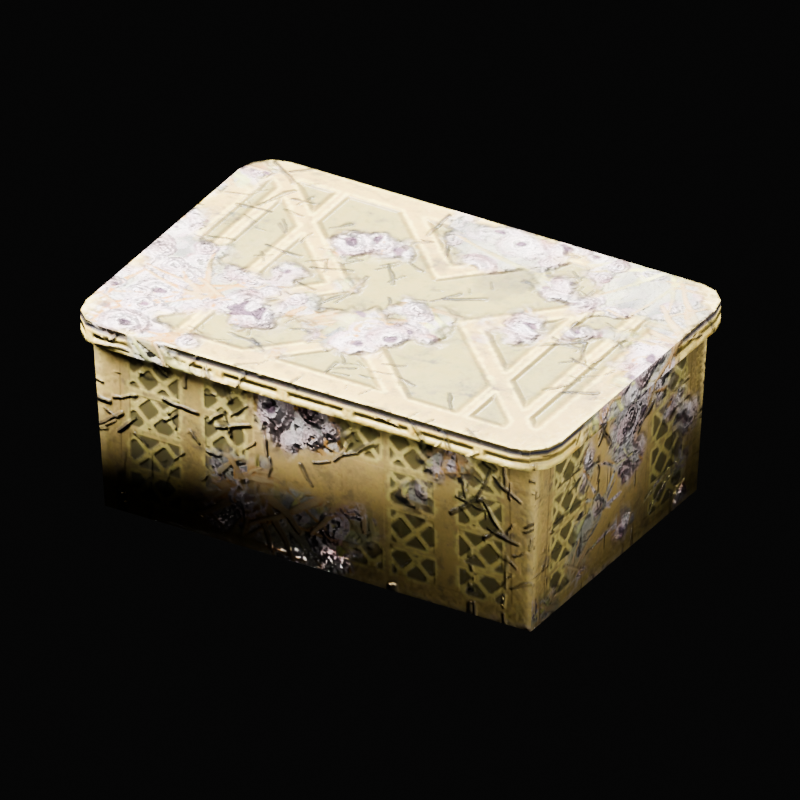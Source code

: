 # Source: 9a6752b11fe5848d.blend  (saved by Blender 4.5.90; exported with 4.5.12 LTS)
import bpy
from mathutils import Matrix  # noqa: F401  (used for matrix-valued properties, if any)

bpy.ops.wm.read_factory_settings(use_empty=True)
scene = bpy.context.scene
scene.name = 'Scene'

# ---- collections
col_obj_wallacontainer01 = bpy.data.collections.new('Obj_WallaContainer01'); scene.collection.children.link(col_obj_wallacontainer01)

# ---- images (referenced by path relative to the original .blend; pixels are not part of the script)
import os
ASSET_DIR = os.environ.get("B2B_ASSET_DIR", "")  # directory of the original .blend (textures are referenced by path, not embedded)
HERE = os.path.dirname(os.path.abspath(__file__))  # packed textures are extracted next to this script under _unpacked/

def load_image(name, relpath, width, height, colorspace="sRGB"):
    """Load a texture the original file referenced (path relative to the .blend, or extracted next to this script)."""
    p = next((c for c in (os.path.join(HERE, relpath), os.path.join(ASSET_DIR, relpath)) if relpath and os.path.exists(c)), "")
    if p:
        img = bpy.data.images.load(p, check_existing=True)
        img.name = name
    else:  # same state as the original file: an image datablock whose file is absent (Cycles renders it pink)
        img = bpy.data.images.new(name, width, height)
        img.source = "FILE"
        img.filepath = "//" + (relpath or name)
    img.colorspace_settings.name = colorspace
    return img
img_obj_wallacontainer01_647ab484__container01_alb = load_image('Obj_WallaContainer01-647ab484__Container01_Alb', '_unpacked/Obj_WallaContainer01-647ab484__Container01_Alb.84db4968.png', 512, 512, 'sRGB')
img_obj_wallacontainer01_647ab484__container01_nrm = load_image('Obj_WallaContainer01-647ab484__Container01_Nrm', '_unpacked/Obj_WallaContainer01-647ab484__Container01_Nrm.ae2d8a45.png', 512, 512, 'Non-Color')
img_obj_wallacontainer01_647ab484__container01_rgh = load_image('Obj_WallaContainer01-647ab484__Container01_Rgh', '_unpacked/Obj_WallaContainer01-647ab484__Container01_Rgh.1f157ada.png', 512, 512, 'Non-Color')
img_obj_wallacontainer01_647ab484__container01_mtl = load_image('Obj_WallaContainer01-647ab484__Container01_Mtl', '_unpacked/Obj_WallaContainer01-647ab484__Container01_Mtl.3f1117cf.png', 4, 4, 'Non-Color')
img_obj_wallacontainer01_647ab484__container01_2cl = load_image('Obj_WallaContainer01-647ab484__Container01_2cl', '_unpacked/Obj_WallaContainer01-647ab484__Container01_2cl.76dc5b04.png', 32, 32, 'Non-Color')

# ---- materials (node trees are filled in below, after node groups)
mat_obj_wallacontainer01_647ab484__container01 = bpy.data.materials.new('Obj_WallaContainer01-647ab484__Container01')
mat_obj_wallacontainer01_647ab484__container01.use_backface_culling = True

# ---- material node trees
mat_obj_wallacontainer01_647ab484__container01.use_nodes = True; mat_obj_wallacontainer01_647ab484__container01.node_tree.nodes.clear()
_N = mat_obj_wallacontainer01_647ab484__container01.node_tree.nodes; _L = mat_obj_wallacontainer01_647ab484__container01.node_tree.links
n0 = _N.new('ShaderNodeBsdfPrincipled'); n0.name = '原理化 BSDF'; n0.location = (-200, 100)
n1 = _N.new('ShaderNodeOutputMaterial'); n1.name = '材质输出'; n1.location = (200, 100)
n2 = _N.new('ShaderNodeTexImage'); n2.name = '图像纹理'; n2.location = (-600, 300)
n2.image = img_obj_wallacontainer01_647ab484__container01_alb
n3 = _N.new('ShaderNodeNormalMap'); n3.name = '法线贴图'; n3.location = (-600, -600)
n3.label = 'Normal/Map'
n4 = _N.new('ShaderNodeTexImage'); n4.name = '图像纹理.001'; n4.location = (-900, -1200)
n4.image = img_obj_wallacontainer01_647ab484__container01_nrm
n5 = _N.new('ShaderNodeTexImage'); n5.name = '图像纹理.002'; n5.location = (-600, 0)
n5.image = img_obj_wallacontainer01_647ab484__container01_rgh
n6 = _N.new('ShaderNodeTexImage'); n6.name = '图像纹理.003'; n6.location = (-600, -300)
n6.image = img_obj_wallacontainer01_647ab484__container01_mtl
n7 = _N.new('ShaderNodeTexImage'); n7.name = '图像纹理.004'; n7.location = (300, -600)
n7.label = '_cp0 Container01_2cl'
n7.image = img_obj_wallacontainer01_647ab484__container01_2cl
_L.new(n0.outputs[0], n1.inputs[0])
_L.new(n2.outputs[0], n0.inputs[0])
_L.new(n3.outputs[0], n0.inputs[5])
_L.new(n4.outputs[0], n3.inputs[1])
_L.new(n5.outputs[0], n0.inputs[2])
_L.new(n6.outputs[0], n0.inputs[1])
n1.is_active_output = True

# ---- world
world_x = bpy.data.worlds.new('中性棚拍环境'); scene.world = world_x
world_x.use_nodes = True; world_x.node_tree.nodes.clear()
_N = world_x.node_tree.nodes; _L = world_x.node_tree.links
n0 = _N.new('ShaderNodeBackground'); n0.name = '背景'; n0.location = (-200, 100)
n0.inputs[0].default_value = (0.1, 0.1, 0.1, 1.0)
n0.inputs[1].default_value = 0.08
n1 = _N.new('ShaderNodeOutputWorld'); n1.name = '世界输出'; n1.location = (200, 100)
_L.new(n0.outputs[0], n1.inputs[0])
n1.is_active_output = True

# ---- cameras
cam_x = bpy.data.cameras.new('模型预览相机')
cam_x.type = 'ORTHO'
cam_x.clip_start = 0.01383
cam_x.clip_end = 1e+04
cam_x.ortho_scale = 2.002

# ---- lights
light_x = bpy.data.lights.new('主光', 'AREA')
light_x.energy = 611.9
light_x.shape = 'DISK'
light_x.size = 2.282
light_x_1 = bpy.data.lights.new('补光', 'AREA')
light_x_1.energy = 86.05
light_x_1.shape = 'DISK'
light_x_1.size = 3.595
light_x_2 = bpy.data.lights.new('轮廓光', 'AREA')
light_x_2.energy = 306.0
light_x_2.shape = 'DISK'
light_x_2.size = 1.659

# ---- meshes
me_obj_wallacontainer00_box11__container01 = bpy.data.meshes.new('Obj_WallaContainer00_box11__Container01')
me_obj_wallacontainer00_box11__container01.from_pydata([(-0.6181, 0.4087, -1.057e-09), (0.6181, 0.4087, -1.057e-09), (-0.6181, -0.4087, 6.066e-08), (0.6181, -0.4087, 6.066e-08), (-0.6181, -0.4087, 6.066e-08), (0.6181, -0.4087, 6.066e-08), (-0.644, -0.4259, 0.5082), (0.644, -0.4259, 0.5082), (0.6181, -0.4087, 6.066e-08), (0.6181, 0.4087, -1.057e-09), (0.644, -0.4259, 0.5082), (0.644, 0.4259, 0.5082), (-0.644, 0.4259, 0.5082), (0.644, 0.4259, 0.5082), (-0.6181, 0.4087, -1.057e-09), (0.6181, 0.4087, -1.057e-09), (-0.6181, 0.4087, -1.057e-09), (-0.6181, -0.4087, 6.066e-08), (-0.644, 0.4259, 0.5082), (-0.644, -0.4259, 0.5082), (0.6441, -0.4606, 0.4975), (0.6787, -0.4259, 0.4975), (0.6441, -0.4606, 0.5584), (0.6787, -0.4259, 0.5584), (0.6914, -0.3786, 0.4975), (0.6914, -0.3786, 0.5584), (0.6914, 0.3786, 0.5584), (0.6914, 0.3786, 0.4975), (0.6787, 0.4259, 0.4975), (0.6787, 0.4259, 0.5584), (0.6441, 0.4606, 0.4975), (0.6441, 0.4606, 0.5584), (0.5968, 0.4733, 0.4975), (0.5968, 0.4733, 0.5584), (-0.5968, 0.4733, 0.5584), (-0.5968, 0.4733, 0.4975), (-0.6441, 0.4606, 0.4975), (-0.6441, 0.4606, 0.5584), (-0.6787, 0.4259, 0.4975), (-0.6441, 0.4606, 0.5584), (-0.6441, 0.4606, 0.4975), (-0.6787, 0.4259, 0.5584), (-0.6914, 0.3786, 0.4975), (-0.6914, 0.3786, 0.5584), (-0.6914, -0.3786, 0.5584), (-0.6914, -0.3786, 0.4975), (-0.6787, -0.4259, 0.4975), (-0.6787, -0.4259, 0.5584), (-0.6441, -0.4606, 0.4975), (-0.6441, -0.4606, 0.5584), (-0.5968, -0.4733, 0.4975), (-0.5968, -0.4733, 0.5584), (0.5968, -0.4733, 0.5584), (0.5968, -0.4733, 0.4975), (0.6441, -0.4606, 0.4975), (0.6441, -0.4606, 0.5584), (0.6914, 0.3786, 0.4975), (0.6441, 0.4606, 0.4975), (0.6787, 0.4259, 0.4975), (0.5968, 0.4733, 0.4975), (0.6914, -0.3786, 0.4975), (-0.5968, 0.4733, 0.4975), (0.6787, -0.4259, 0.4975), (0.6441, -0.4606, 0.4975), (0.5968, -0.4733, 0.4975), (-0.6441, 0.4606, 0.4975), (-0.6787, 0.4259, 0.4975), (-0.6914, 0.3786, 0.4975), (-0.5968, -0.4733, 0.4975), (-0.6914, -0.3786, 0.4975), (-0.6441, -0.4606, 0.4975), (-0.6787, -0.4259, 0.4975), (-0.5968, -0.4733, 0.5584), (-0.6787, -0.4259, 0.5584), (-0.6441, -0.4606, 0.5584), (-0.6914, -0.3786, 0.5584), (-0.6914, 0.3786, 0.5584), (0.5968, -0.4733, 0.5584), (-0.6787, 0.4259, 0.5584), (-0.6441, 0.4606, 0.5584), (-0.5968, 0.4733, 0.5584), (0.6441, -0.4606, 0.5584), (0.6787, -0.4259, 0.5584), (0.6914, -0.3786, 0.5584), (0.5968, 0.4733, 0.5584), (0.6914, 0.3786, 0.5584), (0.6787, 0.4259, 0.5584), (0.6441, 0.4606, 0.5584), (-0.6181, 0.4087, -1.057e-09), (0.6181, 0.4087, -1.057e-09), (-0.6181, -0.4087, 6.066e-08), (0.6181, -0.4087, 6.066e-08), (-0.6181, -0.4087, 6.066e-08), (0.6181, -0.4087, 6.066e-08), (-0.644, -0.4259, 0.5082), (0.644, -0.4259, 0.5082), (0.6181, -0.4087, 6.066e-08), (0.6181, 0.4087, -1.057e-09), (0.644, -0.4259, 0.5082), (0.644, 0.4259, 0.5082), (-0.644, 0.4259, 0.5082), (0.644, 0.4259, 0.5082), (-0.6181, 0.4087, -1.057e-09), (0.6181, 0.4087, -1.057e-09), (-0.6181, 0.4087, -1.057e-09), (-0.6181, -0.4087, 6.066e-08), (-0.644, 0.4259, 0.5082), (-0.644, -0.4259, 0.5082), (0.646, -0.4712, 0.4918), (0.6922, -0.3788, 0.4973), (0.6464, -0.4617, 0.5593), (0.6919, -0.3789, 0.5586), (0.692, 0.3787, 0.5582), (0.6844, 0.4269, 0.4944), (0.6458, 0.4731, 0.565), (0.5968, 0.4734, 0.4974), (-0.5968, 0.4735, 0.5583), (-0.646, 0.4712, 0.4918), (-0.6464, 0.4617, 0.5593), (-0.6922, 0.3788, 0.4973), (-0.6464, 0.4617, 0.5593), (-0.646, 0.4712, 0.4918), (-0.6919, 0.3789, 0.5586), (-0.692, -0.3787, 0.5582), (-0.6844, -0.4269, 0.4944), (-0.6458, -0.4731, 0.565), (-0.5968, -0.4734, 0.4974), (0.5968, -0.4735, 0.5583), (0.646, -0.4712, 0.4918), (0.6464, -0.4617, 0.5593), (0.5968, 0.4734, 0.4974), (0.6844, 0.4269, 0.4944), (0.6922, -0.3788, 0.4973), (-0.646, 0.4712, 0.4918), (0.646, -0.4712, 0.4918), (-0.6922, 0.3788, 0.4973), (-0.5968, -0.4734, 0.4974), (-0.6844, -0.4269, 0.4944), (-0.6919, 0.3789, 0.5586), (-0.692, -0.3787, 0.5582), (-0.6458, -0.4731, 0.565), (0.5968, -0.4735, 0.5583), (-0.6464, 0.4617, 0.5593), (-0.5968, 0.4735, 0.5583), (0.6464, -0.4617, 0.5593), (0.6919, -0.3789, 0.5586), (0.6458, 0.4731, 0.565), (0.692, 0.3787, 0.5582), (-0.6456, 0.4715, 0.4903), (-0.6462, 0.4708, 0.5644), (0.6697, 0.4929, 0.5308), (-0.6181, 0.4087, -1.057e-09), (0.6181, 0.4087, -1.057e-09), (-0.6181, -0.4087, 6.066e-08), (0.6181, -0.4087, 6.066e-08), (-0.6181, -0.4087, 6.066e-08), (0.6181, -0.4087, 6.066e-08), (-0.644, -0.4259, 0.5082), (0.644, -0.4259, 0.5082), (0.6181, -0.4087, 6.066e-08), (0.6181, 0.4087, -1.057e-09), (0.644, -0.4259, 0.5082), (0.644, 0.4259, 0.5082), (-0.644, 0.4259, 0.5082), (0.644, 0.4259, 0.5082), (-0.6181, 0.4087, -1.057e-09), (0.6181, 0.4087, -1.057e-09), (-0.6181, 0.4087, -1.057e-09), (-0.6181, -0.4087, 6.066e-08), (-0.644, 0.4259, 0.5082), (-0.644, -0.4259, 0.5082), (-0.6456, 0.4715, 0.4903), (0.6697, 0.4929, 0.5308), (0.6785, -0.4933, 0.5279), (-0.6955, 0.376, 0.4937), (-0.6694, -0.4941, 0.5306), (-0.6955, 0.376, 0.4937), (-0.6462, 0.4708, 0.5644), (-0.6456, 0.4715, 0.4903), (-0.6919, 0.3787, 0.5585), (-0.6694, -0.4941, 0.5306), (0.6785, -0.4933, 0.5279), (-0.6919, 0.3787, 0.5585), (-0.6694, -0.4941, 0.5306), (-0.6462, 0.4708, 0.5644), (0.6697, 0.4929, 0.5308)], [], [(0, 1, 2), (2, 1, 3), (4, 5, 6), (6, 5, 7), (8, 9, 10), (10, 9, 11), (12, 13, 14), (14, 13, 15), (16, 17, 18), (18, 17, 19), (20, 21, 22), (22, 21, 23), (21, 24, 23), (23, 24, 25), (25, 24, 26), (26, 24, 27), (28, 26, 27), (29, 26, 28), (30, 29, 28), (31, 29, 30), (32, 31, 30), (33, 31, 32), (32, 34, 33), (35, 34, 32), (36, 34, 35), (37, 34, 36), (38, 39, 40), (41, 39, 38), (42, 41, 38), (43, 41, 42), (43, 42, 44), (44, 42, 45), (45, 46, 44), (44, 46, 47), (46, 48, 47), (47, 48, 49), (48, 50, 49), (49, 50, 51), (51, 50, 52), (52, 50, 53), (53, 54, 52), (52, 54, 55), (56, 57, 58), (59, 57, 56), (59, 56, 60), (61, 59, 60), (61, 60, 62), (63, 61, 62), (63, 64, 61), (61, 64, 65), (65, 64, 66), (66, 64, 67), (64, 68, 67), (68, 69, 67), (68, 70, 69), (69, 70, 71), (72, 73, 74), (75, 73, 72), (76, 75, 72), (77, 76, 72), (78, 76, 77), (79, 78, 77), (79, 77, 80), (80, 77, 81), (81, 82, 80), (80, 82, 83), (80, 83, 84), (83, 85, 84), (85, 86, 84), (84, 86, 87)])
me_obj_wallacontainer00_box11__container01.polygons.foreach_set('use_smooth', [True] * 70)
_uv = me_obj_wallacontainer00_box11__container01.uv_layers.new(name='_u0')
_uv.uv.foreach_set('vector', [0.006232, 0.5538, 0.006232, 0.01613, 0.3617, 0.5538, 0.3617, 0.5538, 0.006232, 0.01613, 0.3617, 0.01613, 0.6022, 0.5584, 0.6022, 0.02053, 0.8236, 0.5699, 0.8236, 0.5699, 0.6022, 0.02053, 0.8236, 0.009286, 1.626, 0.9583, 1.626, 0.6024, 1.848, 0.9657, 1.848, 0.9657, 1.626, 0.6024, 1.848, 0.5951, 0.5909, 0.009286, 0.5909, 0.5699, 0.3697, 0.02053, 0.3697, 0.02053, 0.5909, 0.5699, 0.3697, 0.5584, 0.6256, 0.9583, 0.6256, 0.6024, 0.847, 0.9657, 0.847, 0.9657, 0.6256, 0.6024, 0.847, 0.5951, 0.8627, 0.9913, 0.8627, 0.9761, 0.8895, 0.9913, 0.8895, 0.9913, 0.8627, 0.9761, 0.8895, 0.9761, 0.8627, 0.9761, 0.8627, 0.9554, 0.8895, 0.9761, 0.8895, 0.9761, 0.8627, 0.9554, 0.8895, 0.9554, 0.8895, 0.9554, 0.8627, 0.9554, 0.8895, 0.6234, 0.8895, 0.6234, 0.8627, 0.9554, 0.8627, 0.6234, 0.8627, 0.6026, 0.8895, 0.6234, 0.8627, 0.6234, 0.8895, 0.6026, 0.8895, 0.6234, 0.8627, 0.6026, 0.8627, 0.5875, 0.8895, 0.6026, 0.8627, 0.6026, 0.8895, 0.5875, 0.8895, 0.6026, 0.8627, 0.5875, 0.8627, 0.5667, 0.8895, 0.5875, 0.8627, 0.5875, 0.8895, 0.5667, 0.8895, 0.5875, 0.8627, 0.5667, 0.8627, 0.5667, 0.8895, 0.0435, 0.8895, 0.5667, 0.8627, 0.0435, 0.8895, 0.0435, 0.8627, 0.5667, 0.8627, 0.02248, 0.8895, 0.0435, 0.8627, 0.0435, 0.8895, 0.02248, 0.8895, 0.0435, 0.8627, 0.02248, 0.9003, 0.9761, 0.9272, 0.9913, 0.9003, 0.9913, 0.9272, 0.9761, 0.9272, 0.9913, 0.9003, 0.9761, 0.9003, 0.9554, 0.9272, 0.9761, 0.9003, 0.9761, 0.9272, 0.9554, 0.9272, 0.9761, 0.9003, 0.9554, 0.9272, 0.9554, 0.9003, 0.9554, 0.9272, 0.6234, 0.9272, 0.6234, 0.9003, 0.9554, 0.9003, 0.6234, 0.9003, 0.6234, 0.9003, 0.6026, 0.9272, 0.6234, 0.9272, 0.6234, 0.9003, 0.6026, 0.9272, 0.6026, 0.9003, 0.6026, 0.9003, 0.5875, 0.9272, 0.6026, 0.9272, 0.6026, 0.9003, 0.5875, 0.9272, 0.5875, 0.9003, 0.5875, 0.9003, 0.5667, 0.9272, 0.5875, 0.9272, 0.5875, 0.9003, 0.5667, 0.9272, 0.5667, 0.9272, 0.5667, 0.9003, 0.5667, 0.9272, 0.0435, 0.9272, 0.0435, 0.9003, 0.5667, 0.9003, 0.0435, 0.9003, 0.0435, 0.9003, 0.02248, 0.9272, 0.0435, 0.9272, 0.0435, 0.9003, 0.02248, 0.9272, 0.02248, 1.015, 0.9489, 1.035, 0.9846, 1.021, 0.9695, 1.056, 0.9901, 1.035, 0.9846, 1.015, 0.9489, 1.056, 0.9901, 1.015, 0.9489, 1.015, 0.6195, 1.576, 0.9901, 1.056, 0.9901, 1.015, 0.6195, 1.576, 0.9901, 1.015, 0.6195, 1.021, 0.599, 1.035, 0.5838, 1.576, 0.9901, 1.021, 0.599, 1.035, 0.5838, 1.056, 0.5784, 1.576, 0.9901, 1.576, 0.9901, 1.056, 0.5784, 1.596, 0.9846, 1.596, 0.9846, 1.056, 0.5784, 1.611, 0.9695, 1.611, 0.9695, 1.056, 0.5784, 1.617, 0.9489, 1.056, 0.5784, 1.576, 0.5784, 1.617, 0.9489, 1.576, 0.5784, 1.617, 0.6195, 1.617, 0.9489, 1.576, 0.5784, 1.596, 0.5838, 1.617, 0.6195, 1.617, 0.6195, 1.596, 0.5838, 1.611, 0.599, 0.05584, 0.5784, 0.02019, 0.599, 0.03525, 0.5838, 0.01468, 0.6195, 0.02019, 0.599, 0.05584, 0.5784, 0.01468, 0.9489, 0.01468, 0.6195, 0.05584, 0.5784, 0.5748, 0.5784, 0.01468, 0.9489, 0.05584, 0.5784, 0.02019, 0.9695, 0.01468, 0.9489, 0.5748, 0.5784, 0.03525, 0.9846, 0.02019, 0.9695, 0.5748, 0.5784, 0.03525, 0.9846, 0.5748, 0.5784, 0.05584, 0.9901, 0.05584, 0.9901, 0.5748, 0.5784, 0.5953, 0.5838, 0.5953, 0.5838, 0.6105, 0.599, 0.05584, 0.9901, 0.05584, 0.9901, 0.6105, 0.599, 0.6158, 0.6195, 0.05584, 0.9901, 0.6158, 0.6195, 0.5748, 0.9901, 0.6158, 0.6195, 0.6158, 0.9489, 0.5748, 0.9901, 0.6158, 0.9489, 0.6105, 0.9695, 0.5748, 0.9901, 0.5748, 0.9901, 0.6105, 0.9695, 0.5953, 0.9846])
me_obj_wallacontainer00_box11__container01.materials.append(mat_obj_wallacontainer01_647ab484__container01)
me_obj_wallacontainer00_box11__container01.update()
me_obj_wallacontainer00_box11__container01.normals_split_custom_set([tuple(v) for v in zip(*[iter([-0.3285, 0.5026, -0.7997, 0.3285, 0.5026, -0.7997, -0.3285, -0.5026, -0.7997, -0.3285, -0.5026, -0.7997, 0.3285, 0.5026, -0.7997, 0.3285, -0.5026, -0.7997, -0.3285, -0.5025, -0.7997, 0.3285, -0.5025, -0.7997, -0.5556, -0.8295, -0.05677, -0.5556, -0.8295, -0.05677, 0.3285, -0.5025, -0.7997, 0.5556, -0.8295, -0.05675, 0.3286, -0.5025, -0.7997, 0.3286, 0.5025, -0.7997, 0.5556, -0.8295, -0.0567, 0.5556, -0.8295, -0.0567, 0.3286, 0.5025, -0.7997, 0.5556, 0.8295, -0.05668, -0.5556, 0.8295, -0.05675, 0.5556, 0.8295, -0.05677, -0.3285, 0.5025, -0.7997, -0.3285, 0.5025, -0.7997, 0.5556, 0.8295, -0.05677, 0.3285, 0.5025, -0.7997, -0.3286, 0.5025, -0.7997, -0.3286, -0.5025, -0.7997, -0.5556, 0.8295, -0.0567, -0.5556, 0.8295, -0.0567, -0.3286, -0.5025, -0.7997, -0.5556, -0.8295, -0.05668, 0.5004, -0.8658, 1.234e-05, 0.8666, -0.4989, 0.0, 0.5004, -0.8658, -1.24e-05, 0.5004, -0.8658, -1.24e-05, 0.8666, -0.4989, 0.0, 0.8667, -0.4989, 1.116e-10, 0.8666, -0.4989, 0.0, 0.9999, -0.01567, -9.128e-09, 0.8667, -0.4989, 1.116e-10, 0.8667, -0.4989, 1.116e-10, 0.9999, -0.01567, -9.128e-09, 0.9999, -0.01568, 3.746e-05, 0.9999, -0.01568, 3.746e-05, 0.9999, -0.01567, -9.128e-09, 0.9999, 0.01567, 9.128e-09, 0.9999, 0.01567, 9.128e-09, 0.9999, -0.01567, -9.128e-09, 0.9999, 0.01568, -3.746e-05, 0.8667, 0.4989, -4.888e-08, 0.9999, 0.01567, 9.128e-09, 0.9999, 0.01568, -3.746e-05, 0.8667, 0.4989, 0.0, 0.9999, 0.01567, 9.128e-09, 0.8667, 0.4989, -4.888e-08, 0.5, 0.866, 0.0, 0.8667, 0.4989, 0.0, 0.8667, 0.4989, -4.888e-08, 0.5004, 0.8658, 0.0, 0.8667, 0.4989, 0.0, 0.5, 0.866, 0.0, 0.009817, 1.0, 0.0, 0.5004, 0.8658, 0.0, 0.5, 0.866, 0.0, 0.009812, 1.0, 1.056e-08, 0.5004, 0.8658, 0.0, 0.009817, 1.0, 0.0, 0.009817, 1.0, 0.0, -0.009817, 1.0, 0.0, 0.009812, 1.0, 1.056e-08, -0.009812, 1.0, -3.936e-05, -0.009817, 1.0, 0.0, 0.009817, 1.0, 0.0, -0.5003, 0.8659, 1.244e-05, -0.009817, 1.0, 0.0, -0.009812, 1.0, -3.936e-05, -0.5003, 0.8659, -1.238e-05, -0.009817, 1.0, 0.0, -0.5003, 0.8659, 1.244e-05, -0.8666, 0.4989, 0.0, -0.5004, 0.8658, -1.24e-05, -0.5004, 0.8658, 1.234e-05, -0.8667, 0.4988, 1.162e-10, -0.5004, 0.8658, -1.24e-05, -0.8666, 0.4989, 0.0, -0.9999, 0.01567, 9.128e-09, -0.8667, 0.4988, 1.162e-10, -0.8666, 0.4989, 0.0, -0.9999, 0.01568, -3.746e-05, -0.8667, 0.4988, 1.162e-10, -0.9999, 0.01567, 9.128e-09, -0.9999, 0.01568, -3.746e-05, -0.9999, 0.01567, 9.128e-09, -0.9999, -0.01567, -9.128e-09, -0.9999, -0.01567, -9.128e-09, -0.9999, 0.01567, 9.128e-09, -0.9999, -0.01568, 3.746e-05, -0.9999, -0.01568, 3.746e-05, -0.8667, -0.4989, -1.116e-10, -0.9999, -0.01567, -9.128e-09, -0.9999, -0.01567, -9.128e-09, -0.8667, -0.4989, -1.116e-10, -0.8667, -0.4989, 0.0, -0.8667, -0.4989, -1.116e-10, -0.5, -0.866, 0.0, -0.8667, -0.4989, 0.0, -0.8667, -0.4989, 0.0, -0.5, -0.866, 0.0, -0.5004, -0.8658, 0.0, -0.5, -0.866, 0.0, -0.009817, -1.0, 0.0, -0.5004, -0.8658, 0.0, -0.5004, -0.8658, 0.0, -0.009817, -1.0, 0.0, -0.009812, -1.0, 3.936e-05, -0.009812, -1.0, 3.936e-05, -0.009817, -1.0, 0.0, 0.009817, -1.0, 0.0, 0.009817, -1.0, 0.0, -0.009817, -1.0, 0.0, 0.009812, -1.0, -1.056e-08, 0.009812, -1.0, -1.056e-08, 0.5003, -0.8659, 1.244e-05, 0.009817, -1.0, 0.0, 0.009817, -1.0, 0.0, 0.5003, -0.8659, 1.244e-05, 0.5003, -0.8659, -1.238e-05, -7.561e-07, -6.44e-08, -1.0, 1.735e-06, 0.0, -1.0, -3.104e-06, 0.0, -1.0, 2.183e-07, -5.929e-08, -1.0, 1.735e-06, 0.0, -1.0, -7.561e-07, -6.44e-08, -1.0, 2.183e-07, -5.929e-08, -1.0, -7.561e-07, -6.44e-08, -1.0, 1.728e-07, -3.123e-08, -1.0, 3.22e-09, -5.112e-08, -1.0, 2.183e-07, -5.929e-08, -1.0, 1.728e-07, -3.123e-08, -1.0, 3.22e-09, -5.112e-08, -1.0, 1.728e-07, -3.123e-08, -1.0, 1.45e-07, -1.955e-08, -1.0, 0.0, -3.422e-08, -1.0, 3.22e-09, -5.112e-08, -1.0, 1.45e-07, -1.955e-08, -1.0, 0.0, -3.422e-08, -1.0, 0.0, -5.112e-08, -1.0, 3.22e-09, -5.112e-08, -1.0, 3.22e-09, -5.112e-08, -1.0, 0.0, -5.112e-08, -1.0, 0.0, -3.422e-08, -1.0, 0.0, -3.422e-08, -1.0, 0.0, -5.112e-08, -1.0, 0.0, -1.955e-08, -1.0, 0.0, -1.955e-08, -1.0, 0.0, -5.112e-08, -1.0, 0.0, -3.123e-08, -1.0, 0.0, -5.112e-08, -1.0, 0.0, -5.929e-08, -1.0, 0.0, -3.123e-08, -1.0, 0.0, -5.929e-08, -1.0, 0.0, -6.44e-08, -1.0, 0.0, -3.123e-08, -1.0, 0.0, -5.929e-08, -1.0, 0.0, 0.0, -1.0, 0.0, -6.44e-08, -1.0, 0.0, -6.44e-08, -1.0, 0.0, 0.0, -1.0, 0.0, 0.0, -1.0, 9.744e-08, 5.93e-08, 1.0, 0.0, 0.0, 1.0, 0.0, 0.0, 1.0, 3.402e-07, 6.44e-08, 1.0, 0.0, 0.0, 1.0, 9.744e-08, 5.93e-08, 1.0, 1.597e-08, 3.123e-08, 1.0, 3.402e-07, 6.44e-08, 1.0, 9.744e-08, 5.93e-08, 1.0, -1.788e-07, 5.112e-08, 1.0, 1.597e-08, 3.123e-08, 1.0, 9.744e-08, 5.93e-08, 1.0, 0.0, 1.955e-08, 1.0, 1.597e-08, 3.123e-08, 1.0, -1.788e-07, 5.112e-08, 1.0, 0.0, 3.422e-08, 1.0, 0.0, 1.955e-08, 1.0, -1.788e-07, 5.112e-08, 1.0, 0.0, 3.422e-08, 1.0, -1.788e-07, 5.112e-08, 1.0, -4.401e-10, 5.112e-08, 1.0, -4.401e-10, 5.112e-08, 1.0, -1.788e-07, 5.112e-08, 1.0, -8.076e-08, 3.422e-08, 1.0, -8.076e-08, 3.422e-08, 1.0, 7.248e-08, 1.955e-08, 1.0, -4.401e-10, 5.112e-08, 1.0, -4.401e-10, 5.112e-08, 1.0, 7.248e-08, 1.955e-08, 1.0, 9.44e-08, 3.123e-08, 1.0, -4.401e-10, 5.112e-08, 1.0, 9.44e-08, 3.123e-08, 1.0, -4.872e-08, 5.93e-08, 1.0, 9.44e-08, 3.123e-08, 1.0, -1.701e-07, 6.44e-08, 1.0, -4.872e-08, 5.93e-08, 1.0, -1.701e-07, 6.44e-08, 1.0, 0.0, 0.0, 1.0, -4.872e-08, 5.93e-08, 1.0, -4.872e-08, 5.93e-08, 1.0, 0.0, 0.0, 1.0, 0.0, 0.0, 1.0])] * 3)])
arm_obj_wallacontainer01_armature = bpy.data.armatures.new('Obj_WallaContainer01.Armature')  # bones are not reproduced

# ---- objects
ob_x = bpy.data.objects.new('模型预览相机', cam_x)
ob_x_1 = bpy.data.objects.new('主光', light_x)
ob_x_2 = bpy.data.objects.new('补光', light_x_1)
ob_x_3 = bpy.data.objects.new('轮廓光', light_x_2)
ob_obj_wallacontainer01 = bpy.data.objects.new('Obj_WallaContainer01', arm_obj_wallacontainer01_armature)
ob_obj_wallacontainer00_box11__container01 = bpy.data.objects.new('Obj_WallaContainer00_box11__Container01', me_obj_wallacontainer00_box11__container01)

# ---- transforms, parenting, visibility, modifiers, constraints
ob_x.location = (2.763, -4.701, 3.462)
ob_x.rotation_euler = (1.043, 5.542e-08, 0.5317)
ob_x_1.location = (-1.383, -1.383, 2.768)
ob_x_1.rotation_euler = (0.6659, 3.06e-09, -0.7854)
ob_x_2.location = (1.798, -0.6914, 1.385)
ob_x_2.rotation_euler = (1.049, -2.488e-08, 1.204)
ob_x_3.location = (0.5531, 1.659, 2.492)
ob_x_3.rotation_euler = (0.669, 1.912e-08, 2.82)
ob_obj_wallacontainer01.location = (0.0, 0.0, 0.0)
ob_obj_wallacontainer00_box11__container01.parent = ob_obj_wallacontainer01
ob_obj_wallacontainer00_box11__container01.location = (0.0, 0.0, 0.0)
_vg = ob_obj_wallacontainer00_box11__container01.vertex_groups.new(name='Obj_WallaContainer01')
_vg.add([0, 1, 2, 3, 4, 5, 6, 7, 8, 9, 10, 11, 12, 13, 14, 15, 16, 17, 18, 19, 20, 21, 22, 23, 24, 25, 26, 27, 28, 29, 30, 31, 32, 33, 34, 35, 36, 37, 38, 39, 40, 41, 42, 43, 44, 45, 46, 47, 48, 49, 50, 51, 52, 53, 54, 55, 56, 57, 58, 59, 60, 61, 62, 63, 64, 65, 66, 67, 68, 69, 70, 71, 72, 73, 74, 75, 76, 77, 78, 79, 80, 81, 82, 83, 84, 85, 86, 87, 88, 89, 90, 91, 92, 93, 94, 95, 96, 97, 98, 99, 100, 101, 102, 103, 104, 105, 106, 107, 108, 109, 110, 111, 112, 113, 114, 115, 116, 117, 118, 119, 120, 121, 122, 123, 124, 125, 126, 127, 128, 129, 130, 131, 132, 133, 134, 135, 136, 137, 138, 139, 140, 141, 142, 143, 144, 145, 146, 147, 148, 149, 150, 151, 152, 153, 154, 155, 156, 157, 158, 159, 160, 161, 162, 163, 164, 165, 166, 167, 168, 169, 170, 171, 172, 173, 174, 175, 176, 177, 178, 179, 180, 181, 182, 183, 184, 185], 1.0, 'REPLACE')
_m = ob_obj_wallacontainer00_box11__container01.modifiers.new('Obj_WallaContainer00_box11__Container01', 'ARMATURE')
_m.object = ob_obj_wallacontainer01

# ---- collection membership
scene.collection.objects.link(ob_x)
scene.collection.objects.link(ob_x_1)
scene.collection.objects.link(ob_x_2)
scene.collection.objects.link(ob_x_3)
col_obj_wallacontainer01.objects.link(ob_obj_wallacontainer01)
col_obj_wallacontainer01.objects.link(ob_obj_wallacontainer00_box11__container01)

# ---- scene / render settings (as saved in the file)
scene.camera = ob_x
scene.frame_start = 1; scene.frame_end = 250; scene.frame_set(1)
scene.render.engine = 'CYCLES'
scene.render.resolution_x = 768
scene.render.resolution_y = 768
scene.render.film_transparent = True
scene.cycles.samples = 48
scene.cycles.transparent_max_bounces = 64
scene.view_settings.look = 'AgX - Medium High Contrast'
scene.view_settings.exposure = -0.25
bpy.context.view_layer.update()
